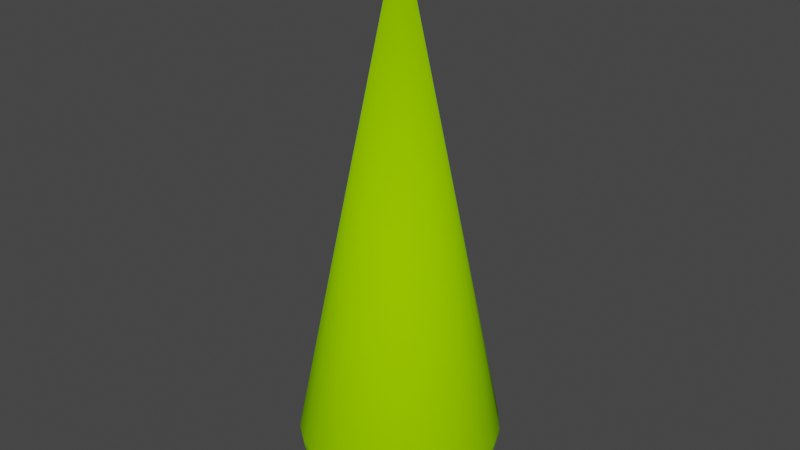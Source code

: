 # Source: HPK14m.blend  (saved by Blender 4.0.36; exported with 4.5.12 LTS)
import bpy
from mathutils import Matrix  # noqa: F401  (used for matrix-valued properties, if any)

bpy.ops.wm.read_factory_settings(use_empty=True)
scene = bpy.context.scene
scene.name = 'Scene'

# ---- collections
col_collection = bpy.data.collections.new('Collection'); scene.collection.children.link(col_collection)

# ---- materials (node trees are filled in below, after node groups)
mat_trunk = bpy.data.materials.new('Trunk')
mat_trunk.use_transparent_shadow = False
mat_trunk.diffuse_color = (0.3922, 0.1961, 0.0, 1.0)
mat_trunk.roughness = 1.0
mat_canopy = bpy.data.materials.new('Canopy')
mat_canopy.use_transparent_shadow = False
mat_canopy.diffuse_color = (0.2941, 0.6863, 0.0, 1.0)
mat_canopy.roughness = 1.0

# ---- material node trees
mat_trunk.use_nodes = True; mat_trunk.node_tree.nodes.clear()
_N = mat_trunk.node_tree.nodes; _L = mat_trunk.node_tree.links
n0 = _N.new('ShaderNodeBsdfPrincipled'); n0.name = 'Principled BSDF'; n0.location = (0, 300)
n0.inputs[0].default_value = (0.3922, 0.1961, 0.0, 1.0)
n0.inputs[2].default_value = 1.0
n0.inputs[3].default_value = 1.45
n0.inputs[13].default_value = 0.0
n1 = _N.new('ShaderNodeOutputMaterial'); n1.name = 'Material Output'; n1.location = (280, 300)
_L.new(n0.outputs[0], n1.inputs[0])
n1.is_active_output = True
mat_canopy.use_nodes = True; mat_canopy.node_tree.nodes.clear()
_N = mat_canopy.node_tree.nodes; _L = mat_canopy.node_tree.links
n0 = _N.new('ShaderNodeBsdfPrincipled'); n0.name = 'Principled BSDF'; n0.location = (0, 300)
n0.inputs[0].default_value = (0.2941, 0.6863, 0.0, 1.0)
n0.inputs[2].default_value = 1.0
n0.inputs[3].default_value = 1.45
n0.inputs[13].default_value = 0.0
n1 = _N.new('ShaderNodeOutputMaterial'); n1.name = 'Material Output'; n1.location = (280, 300)
_L.new(n0.outputs[0], n1.inputs[0])
n1.is_active_output = True

# ---- world
world_world = bpy.data.worlds.new('World'); scene.world = world_world
world_world.use_nodes = True; world_world.node_tree.nodes.clear()
_N = world_world.node_tree.nodes; _L = world_world.node_tree.links
n0 = _N.new('ShaderNodeOutputWorld'); n0.name = 'World Output'; n0.location = (300, 300)
n1 = _N.new('ShaderNodeBackground'); n1.name = 'Background'; n1.location = (10, 300)
n1.inputs[0].default_value = (0.05088, 0.05088, 0.05088, 1.0)
_L.new(n1.outputs[0], n0.inputs[0])
n0.is_active_output = True
world_world.color = (0.05088, 0.05088, 0.05088)
world_world.use_sun_shadow = False
world_world.sun_shadow_jitter_overblur = 0.0

# ---- meshes
me_hpk14m = bpy.data.meshes.new('HPK14m')
me_hpk14m.from_pydata([(0.1498, -1.131e-08, 0.0), (0.15, 0.001708, 0.0), (0.1453, -0.03717, 0.0), (0.1307, -0.07352, 0.0), (0.1073, -0.1049, 0.0), (0.07647, -0.129, 0.0), (0.04047, -0.1444, 0.0), (0.001708, -0.15, 0.0), (-0.03717, -0.1453, 0.0), (-0.07352, -0.1307, 0.0), (-0.1049, -0.1073, 0.0), (-0.129, -0.07647, 0.0), (-0.1444, -0.04047, 0.0), (-0.15, -0.001708, 0.0), (-0.1498, 1.131e-08, 0.0), (-0.1453, 0.03717, 0.0), (-0.1307, 0.07352, 0.0), (-0.1073, 0.1049, 0.0), (-0.07647, 0.129, 0.0), (-0.04047, 0.1444, 0.0), (-0.001708, 0.15, 0.0), (0.03717, 0.1453, 0.0), (0.07352, 0.1307, 0.0), (0.1049, 0.1073, 0.0), (0.129, 0.07647, 0.0), (0.1444, 0.04047, 0.0), (0.1073, -0.1049, 13.0), (0.1307, -0.07352, 13.0), (0.07647, -0.129, 13.0), (0.04047, -0.1444, 13.0), (0.001708, -0.15, 13.0), (-0.03717, -0.1453, 13.0), (-0.07352, -0.1307, 13.0), (-0.1049, -0.1073, 13.0), (-0.129, -0.07647, 13.0), (-0.1444, -0.04047, 13.0), (-0.15, -0.001708, 13.0), (-0.1453, 0.03717, 13.0), (-0.1498, 1.131e-08, 13.0), (-0.1307, 0.07352, 13.0), (-0.1073, 0.1049, 13.0), (-0.07647, 0.129, 13.0), (-0.04047, 0.1444, 13.0), (-0.001708, 0.15, 13.0), (0.03717, 0.1453, 13.0), (0.07352, 0.1307, 13.0), (0.1049, 0.1073, 13.0), (0.129, 0.07647, 13.0), (0.1444, 0.04047, 13.0), (0.15, 0.001708, 13.0), (0.1453, -0.03717, 13.0), (0.1498, -1.131e-08, 13.0), (2.493, 0.02839, 1.365), (2.4, 0.6726, 1.365), (2.461, 0.02803, 1.223), (2.37, 0.664, 1.223), (2.503, 0.02851, 1.51), (2.411, 0.6755, 1.51), (-4.62e-14, -1.155e-14, 14.0), (2.415, -0.6177, 1.365), (2.384, -0.6098, 1.223), (2.333, -0.5968, 1.085), (2.408, 0.02743, 1.085), (2.263, -0.5788, 0.9551), (2.336, 0.0266, 0.9551), (2.175, -0.5563, 0.8344), (2.245, 0.02557, 0.8344), (2.07, -0.5295, 0.7252), (2.137, 0.02434, 0.7252), (1.951, -0.499, 0.6294), (2.014, 0.02294, 0.6294), (1.819, -0.4653, 0.5487), (1.878, 0.02138, 0.5487), (1.677, -0.4289, 0.4845), (1.731, 0.01971, 0.4845), (1.527, -0.3905, 0.4378), (1.576, 0.01795, 0.4378), (1.371, -0.3507, 0.4095), (1.415, 0.01612, 0.4095), (1.213, -0.3102, 0.4), (1.252, 0.01426, 0.4), (2.426, -0.6204, 1.51), (1.234, -0.6936, 0.4095), (1.091, -0.6135, 0.4), (1.374, -0.7723, 0.4378), (1.637, -0.9203, 0.5487), (1.509, -0.8483, 0.4845), (1.343, -1.313, 0.5487), (1.238, -1.21, 0.4845), (1.44, -1.408, 0.6294), (1.755, -0.987, 0.6294), (1.528, -1.494, 0.7252), (1.863, -1.047, 0.7252), (1.605, -1.569, 0.8344), (1.957, -1.1, 0.8344), (1.67, -1.633, 0.9551), (2.036, -1.145, 0.9551), (1.722, -1.683, 1.085), (2.099, -1.18, 1.085), (1.76, -1.72, 1.223), (2.145, -1.206, 1.223), (1.783, -1.743, 1.365), (2.173, -1.222, 1.365), (1.127, -1.101, 0.4378), (1.228, -2.072, 1.085), (1.191, -2.009, 0.9551), (0.6498, -2.319, 1.085), (0.6302, -2.249, 0.9551), (0.664, -2.37, 1.223), (1.255, -2.117, 1.223), (0.6726, -2.4, 1.365), (1.271, -2.145, 1.365), (0.6755, -2.411, 1.51), (1.276, -2.154, 1.51), (0.6057, -2.162, 0.8344), (1.145, -1.931, 0.8344), (0.5766, -2.058, 0.7252), (1.089, -1.838, 0.7252), (0.5433, -1.939, 0.6294), (1.027, -1.732, 0.6294), (0.5066, -1.808, 0.5487), (0.9573, -1.615, 0.5487), (0.467, -1.667, 0.4845), (0.8824, -1.489, 0.4845), (0.4252, -1.517, 0.4378), (0.8034, -1.356, 0.4378), (0.3818, -1.363, 0.4095), (0.7215, -1.217, 0.4095), (0.3377, -1.205, 0.4), (0.6382, -1.077, 0.4), (1.79, -1.75, 1.51), (1.012, -0.9892, 0.4095), (0.02803, -2.461, 1.223), (0.02743, -2.408, 1.085), (0.02851, -2.503, 1.51), (0.02839, -2.493, 1.365), (2.182, -1.227, 1.51), (-0.6098, -2.384, 1.223), (-0.5968, -2.333, 1.085), (-0.6177, -2.415, 1.365), (-1.206, -2.145, 1.223), (-1.18, -2.099, 1.085), (-1.145, -2.036, 0.9551), (-0.5788, -2.263, 0.9551), (-1.1, -1.957, 0.8344), (-0.5563, -2.175, 0.8344), (0.0266, -2.336, 0.9551), (0.02557, -2.245, 0.8344), (-0.5295, -2.07, 0.7252), (0.02434, -2.137, 0.7252), (-0.499, -1.951, 0.6294), (0.02294, -2.014, 0.6294), (-0.4653, -1.819, 0.5487), (0.02138, -1.878, 0.5487), (-1.222, -2.173, 1.365), (-1.227, -2.182, 1.51), (-0.6204, -2.426, 1.51), (-1.75, -1.79, 1.51), (-2.154, -1.276, 1.51), (-2.145, -1.271, 1.365), (-1.743, -1.783, 1.365), (-2.117, -1.255, 1.223), (-1.72, -1.76, 1.223), (-2.411, -0.6755, 1.51), (-2.503, -0.02851, 1.51), (-2.426, 0.6204, 1.51), (-2.415, 0.6177, 1.365), (-2.493, -0.02839, 1.365), (-2.4, -0.6726, 1.365), (-2.384, 0.6098, 1.223), (-2.461, -0.02803, 1.223), (-2.333, 0.5968, 1.085), (-2.408, -0.02743, 1.085), (-2.263, 0.5788, 0.9551), (-2.336, -0.0266, 0.9551), (-2.175, 0.5563, 0.8344), (-2.245, -0.02557, 0.8344), (-2.07, 0.5295, 0.7252), (-2.137, -0.02434, 0.7252), (-2.319, -0.6498, 1.085), (-2.249, -0.6302, 0.9551), (-2.162, -0.6057, 0.8344), (-2.058, -0.5766, 0.7252), (-2.014, -0.02294, 0.6294), (-1.939, -0.5433, 0.6294), (-1.878, -0.02138, 0.5487), (-1.808, -0.5066, 0.5487), (-1.731, -0.01971, 0.4845), (-1.667, -0.467, 0.4845), (-1.819, 0.4653, 0.5487), (-1.677, 0.4289, 0.4845), (-1.838, -1.089, 0.7252), (-1.732, -1.027, 0.6294), (-1.576, -0.01795, 0.4378), (-1.517, -0.4252, 0.4378), (-1.415, -0.01612, 0.4095), (-1.363, -0.3818, 0.4095), (-1.527, 0.3905, 0.4378), (-1.371, 0.3507, 0.4095), (-1.213, 0.3102, 0.4), (-1.252, -0.01426, 0.4), (-1.205, -0.3377, 0.4), (-1.931, -1.145, 0.8344), (-1.569, -1.605, 0.8344), (-1.494, -1.528, 0.7252), (-2.009, -1.191, 0.9551), (-1.633, -1.67, 0.9551), (-2.072, -1.228, 1.085), (-1.683, -1.722, 1.085), (-1.615, -0.9573, 0.5487), (-1.408, -1.44, 0.6294), (-1.313, -1.343, 0.5487), (-0.987, -1.755, 0.6294), (-0.9203, -1.637, 0.5487), (-1.21, -1.238, 0.4845), (-0.8483, -1.509, 0.4845), (-1.101, -1.127, 0.4378), (-0.7723, -1.374, 0.4378), (-0.9892, -1.012, 0.4095), (-0.6936, -1.234, 0.4095), (-0.875, -0.8952, 0.4), (-0.6135, -1.091, 0.4), (-1.217, -0.7215, 0.4095), (-1.077, -0.6382, 0.4), (-0.3507, -1.371, 0.4095), (-0.3102, -1.213, 0.4), (-1.489, -0.8824, 0.4845), (-1.047, -1.863, 0.7252), (-1.356, -0.8034, 0.4378), (-2.37, -0.664, 1.223), (-0.4289, -1.677, 0.4845), (-0.3905, -1.527, 0.4378), (0.01971, -1.731, 0.4845), (0.01795, -1.576, 0.4378), (-1.951, 0.499, 0.6294), (0.8952, -0.875, 0.4), (2.145, 1.271, 1.365), (2.117, 1.255, 1.223), (1.743, 1.783, 1.365), (1.72, 1.76, 1.223), (2.072, 1.228, 1.085), (1.683, 1.722, 1.085), (2.009, 1.191, 0.9551), (1.633, 1.67, 0.9551), (1.931, 1.145, 0.8344), (1.569, 1.605, 0.8344), (1.838, 1.089, 0.7252), (1.494, 1.528, 0.7252), (1.732, 1.027, 0.6294), (1.408, 1.44, 0.6294), (1.615, 0.9573, 0.5487), (1.313, 1.343, 0.5487), (1.18, 2.099, 1.085), (1.145, 2.036, 0.9551), (1.1, 1.957, 0.8344), (1.047, 1.863, 0.7252), (0.5563, 2.175, 0.8344), (0.5295, 2.07, 0.7252), (0.987, 1.755, 0.6294), (0.499, 1.951, 0.6294), (0.9203, 1.637, 0.5487), (0.4653, 1.819, 0.5487), (0.5968, 2.333, 1.085), (0.5788, 2.263, 0.9551), (1.21, 1.238, 0.4845), (0.8483, 1.509, 0.4845), (1.101, 1.127, 0.4378), (0.7723, 1.374, 0.4378), (1.489, 0.8824, 0.4845), (1.356, 0.8034, 0.4378), (0.9892, 1.012, 0.4095), (0.6936, 1.234, 0.4095), (0.875, 0.8952, 0.4), (0.6135, 1.091, 0.4), (1.217, 0.7215, 0.4095), (1.206, 2.145, 1.223), (0.6098, 2.384, 1.223), (1.222, 2.173, 1.365), (0.6177, 2.415, 1.365), (1.227, 2.182, 1.51), (0.6204, 2.426, 1.51), (1.077, 0.6382, 0.4), (1.75, 1.79, 1.51), (2.058, 0.5766, 0.7252), (1.939, 0.5433, 0.6294), (2.162, 0.6057, 0.8344), (2.249, 0.6302, 0.9551), (2.319, 0.6498, 1.085), (2.154, 1.276, 1.51), (1.363, 0.3818, 0.4095), (1.205, 0.3377, 0.4), (1.517, 0.4252, 0.4378), (1.667, 0.467, 0.4845), (1.808, 0.5066, 0.5487), (-1.374, 0.7723, 0.4378), (-1.234, 0.6936, 0.4095), (-1.509, 0.8483, 0.4845), (-1.637, 0.9203, 0.5487), (-1.863, 1.047, 0.7252), (-1.755, 0.987, 0.6294), (-1.957, 1.1, 0.8344), (-2.036, 1.145, 0.9551), (-2.099, 1.18, 1.085), (-2.145, 1.206, 1.223), (-2.173, 1.222, 1.365), (-2.182, 1.227, 1.51), (-1.127, 1.101, 0.4378), (-1.012, 0.9892, 0.4095), (-0.8952, 0.875, 0.4), (-1.091, 0.6135, 0.4), (-1.238, 1.21, 0.4845), (-1.343, 1.313, 0.5487), (-1.44, 1.408, 0.6294), (-1.528, 1.494, 0.7252), (-1.605, 1.569, 0.8344), (-1.67, 1.633, 0.9551), (-1.722, 1.683, 1.085), (-1.76, 1.72, 1.223), (-1.783, 1.743, 1.365), (-1.79, 1.75, 1.51), (-0.7215, 1.217, 0.4095), (-0.6382, 1.077, 0.4), (-1.089, 1.838, 0.7252), (-1.027, 1.732, 0.6294), (-0.5766, 2.058, 0.7252), (-0.5433, 1.939, 0.6294), (-0.5066, 1.808, 0.5487), (-0.9573, 1.615, 0.5487), (-0.467, 1.667, 0.4845), (-0.8824, 1.489, 0.4845), (-0.4252, 1.517, 0.4378), (-0.8034, 1.356, 0.4378), (-0.3818, 1.363, 0.4095), (-0.6057, 2.162, 0.8344), (-1.145, 1.931, 0.8344), (-0.6302, 2.249, 0.9551), (-1.191, 2.009, 0.9551), (-0.6498, 2.319, 1.085), (-1.228, 2.072, 1.085), (-0.664, 2.37, 1.223), (-1.255, 2.117, 1.223), (-1.276, 2.154, 1.51), (-1.271, 2.145, 1.365), (-0.3377, 1.205, 0.4), (0.01612, -1.415, 0.4095), (0.01426, -1.252, 0.4), (-0.01426, 1.252, 0.4), (0.3102, 1.213, 0.4), (-0.6726, 2.4, 1.365), (-0.6755, 2.411, 1.51), (-0.01612, 1.415, 0.4095), (-0.01795, 1.576, 0.4378), (-0.01971, 1.731, 0.4845), (-0.02138, 1.878, 0.5487), (-0.02294, 2.014, 0.6294), (-0.02434, 2.137, 0.7252), (0.4289, 1.677, 0.4845), (0.3905, 1.527, 0.4378), (0.3507, 1.371, 0.4095), (-0.02851, 2.503, 1.51), (-0.02839, 2.493, 1.365), (-0.02803, 2.461, 1.223), (-0.02743, 2.408, 1.085), (-0.0266, 2.336, 0.9551), (-0.02557, 2.245, 0.8344)], [], [(0, 21, 22), (0, 22, 23), (0, 23, 24), (0, 24, 25), (0, 25, 1), (20, 21, 0), (3, 0, 2), (4, 0, 3), (5, 0, 4), (6, 0, 5), (7, 0, 6), (14, 15, 16), (14, 16, 17), (14, 17, 18), (14, 18, 19), (14, 19, 20), (14, 20, 0), (14, 0, 7), (8, 14, 7), (12, 13, 14), (9, 14, 8), (11, 12, 14), (10, 11, 14), (10, 14, 9), (4, 27, 26), (4, 3, 27), (26, 28, 5), (26, 5, 4), (28, 29, 6), (28, 6, 5), (29, 30, 7), (29, 7, 6), (30, 31, 8), (30, 8, 7), (31, 32, 9), (31, 9, 8), (32, 33, 10), (32, 10, 9), (11, 33, 34), (11, 10, 33), (12, 34, 35), (12, 11, 34), (13, 35, 36), (13, 12, 35), (13, 36, 38), (14, 13, 38), (15, 38, 37), (15, 14, 38), (16, 37, 39), (16, 15, 37), (17, 39, 40), (17, 16, 39), (40, 41, 18), (40, 18, 17), (41, 42, 19), (41, 19, 18), (42, 43, 20), (42, 20, 19), (43, 44, 21), (43, 21, 20), (44, 45, 22), (44, 22, 21), (45, 46, 23), (45, 23, 22), (24, 46, 47), (24, 23, 46), (25, 47, 48), (25, 24, 47), (1, 48, 49), (1, 25, 48), (1, 49, 51), (0, 1, 51), (2, 51, 50), (2, 0, 51), (51, 27, 50), (51, 30, 29), (51, 29, 28), (51, 28, 26), (51, 26, 27), (48, 51, 49), (47, 51, 48), (46, 51, 47), (45, 51, 46), (44, 51, 45), (38, 36, 35), (38, 35, 34), (38, 34, 33), (38, 33, 32), (38, 32, 31), (38, 31, 30), (38, 30, 51), (43, 38, 51), (43, 51, 44), (42, 38, 43), (39, 37, 38), (41, 38, 42), (40, 39, 38), (40, 38, 41), (3, 50, 27), (3, 2, 50), (55, 53, 52), (55, 52, 54), (56, 53, 57), (52, 53, 56), (56, 57, 58), (54, 52, 59), (54, 59, 60), (54, 60, 61), (62, 54, 61), (62, 61, 63), (64, 62, 63), (66, 64, 63), (66, 63, 65), (66, 65, 67), (68, 66, 67), (69, 70, 68), (67, 69, 68), (71, 72, 70), (69, 71, 70), (73, 74, 72), (71, 73, 72), (75, 76, 74), (73, 75, 74), (77, 78, 76), (75, 77, 76), (79, 80, 78), (77, 79, 78), (59, 56, 81), (59, 52, 56), (56, 58, 81), (82, 83, 79), (82, 79, 77), (84, 82, 77), (84, 77, 75), (85, 86, 73), (85, 73, 71), (85, 88, 86), (87, 88, 85), (90, 87, 85), (89, 87, 90), (92, 89, 90), (91, 89, 92), (91, 92, 94), (93, 91, 94), (96, 95, 93), (94, 96, 93), (97, 96, 98), (95, 96, 97), (97, 100, 99), (97, 98, 100), (99, 102, 101), (99, 100, 102), (86, 103, 84), (88, 103, 86), (95, 104, 105), (97, 104, 95), (105, 104, 106), (105, 106, 107), (109, 108, 106), (109, 106, 104), (111, 110, 108), (111, 108, 109), (113, 112, 110), (113, 110, 111), (112, 113, 58), (105, 107, 114), (115, 105, 114), (116, 117, 115), (114, 116, 115), (116, 118, 119), (116, 119, 117), (120, 121, 119), (118, 120, 119), (120, 122, 123), (120, 123, 121), (124, 125, 123), (122, 124, 123), (126, 127, 125), (124, 126, 125), (128, 129, 127), (126, 128, 127), (113, 130, 58), (130, 113, 111), (130, 111, 101), (99, 111, 109), (101, 111, 99), (97, 109, 104), (99, 109, 97), (115, 117, 91), (115, 91, 93), (93, 95, 105), (93, 105, 115), (117, 119, 89), (117, 89, 91), (123, 125, 103), (123, 103, 88), (125, 127, 131), (125, 131, 103), (121, 123, 88), (121, 88, 87), (108, 132, 133), (106, 108, 133), (110, 134, 135), (112, 134, 110), (130, 102, 136), (101, 102, 130), (133, 132, 137), (133, 137, 138), (135, 139, 137), (132, 135, 137), (138, 137, 140), (138, 140, 141), (138, 141, 142), (143, 138, 142), (145, 143, 142), (145, 142, 144), (147, 146, 143), (147, 143, 145), (147, 145, 148), (149, 147, 148), (150, 151, 149), (148, 150, 149), (152, 153, 151), (150, 152, 151), (133, 138, 143), (146, 133, 143), (137, 154, 140), (139, 154, 137), (156, 155, 154), (156, 154, 139), (155, 156, 58), (157, 155, 58), (58, 158, 157), (158, 160, 157), (159, 160, 158), (161, 160, 159), (161, 162, 160), (58, 163, 158), (163, 58, 164), (164, 58, 165), (165, 167, 164), (166, 167, 165), (167, 163, 164), (167, 168, 163), (169, 170, 167), (166, 169, 167), (169, 171, 172), (169, 172, 170), (173, 174, 172), (171, 173, 172), (173, 175, 176), (173, 176, 174), (177, 178, 176), (175, 177, 176), (172, 174, 180), (172, 180, 179), (176, 178, 182), (176, 182, 181), (184, 182, 178), (184, 178, 183), (186, 184, 183), (186, 183, 185), (188, 186, 185), (188, 185, 187), (185, 189, 190), (187, 185, 190), (191, 182, 184), (192, 191, 184), (194, 188, 187), (194, 187, 193), (196, 194, 193), (196, 193, 195), (195, 193, 197), (195, 197, 198), (195, 198, 199), (200, 195, 199), (201, 196, 195), (201, 195, 200), (154, 157, 160), (155, 157, 154), (202, 181, 182), (191, 202, 182), (204, 203, 202), (204, 202, 191), (205, 202, 203), (205, 203, 206), (207, 206, 208), (205, 206, 207), (181, 202, 205), (180, 181, 205), (193, 187, 190), (193, 190, 197), (192, 184, 186), (209, 192, 186), (211, 210, 192), (211, 192, 209), (212, 211, 213), (210, 211, 212), (213, 214, 215), (211, 214, 213), (215, 216, 217), (214, 216, 215), (216, 218, 219), (216, 219, 217), (219, 220, 221), (218, 220, 219), (220, 222, 223), (218, 222, 220), (219, 221, 225), (219, 225, 224), (214, 211, 209), (214, 209, 226), (227, 210, 212), (204, 210, 227), (141, 162, 208), (140, 162, 141), (222, 196, 201), (223, 222, 201), (216, 214, 226), (216, 226, 228), (218, 228, 222), (216, 228, 218), (228, 194, 196), (222, 228, 196), (226, 188, 194), (228, 226, 194), (180, 205, 207), (179, 180, 207), (179, 161, 229), (179, 207, 161), (217, 231, 230), (215, 217, 230), (231, 233, 232), (230, 231, 232), (209, 186, 188), (226, 209, 188), (144, 142, 206), (144, 206, 203), (58, 130, 136), (183, 234, 189), (185, 183, 189), (178, 177, 234), (183, 178, 234), (232, 233, 124), (232, 124, 122), (127, 129, 235), (127, 235, 131), (119, 121, 87), (119, 87, 89), (85, 71, 69), (90, 85, 69), (92, 90, 69), (92, 69, 67), (94, 92, 67), (94, 67, 65), (63, 96, 94), (65, 63, 94), (63, 61, 98), (63, 98, 96), (60, 100, 98), (61, 60, 98), (100, 59, 102), (100, 60, 59), (136, 59, 81), (102, 59, 136), (58, 136, 81), (84, 75, 73), (86, 84, 73), (55, 236, 53), (55, 237, 236), (236, 239, 238), (237, 239, 236), (237, 241, 239), (240, 241, 237), (240, 243, 241), (242, 243, 240), (243, 242, 244), (245, 243, 244), (244, 246, 247), (244, 247, 245), (246, 248, 249), (246, 249, 247), (248, 250, 251), (248, 251, 249), (253, 241, 243), (252, 241, 253), (245, 254, 253), (243, 245, 253), (254, 245, 247), (255, 254, 247), (257, 256, 254), (257, 254, 255), (259, 257, 255), (259, 255, 258), (261, 259, 258), (261, 258, 260), (249, 255, 247), (258, 255, 249), (252, 253, 263), (252, 263, 262), (251, 258, 249), (260, 258, 251), (264, 260, 251), (265, 260, 264), (266, 265, 264), (267, 265, 266), (268, 269, 266), (268, 266, 264), (270, 267, 266), (271, 267, 270), (272, 271, 270), (273, 271, 272), (250, 268, 264), (250, 264, 251), (269, 274, 270), (269, 270, 266), (252, 262, 276), (275, 252, 276), (278, 277, 275), (278, 275, 276), (278, 279, 277), (280, 279, 278), (274, 281, 272), (274, 272, 270), (275, 239, 241), (275, 241, 252), (253, 254, 256), (253, 256, 263), (277, 282, 238), (279, 282, 277), (282, 279, 58), (277, 238, 239), (277, 239, 275), (284, 248, 246), (283, 284, 246), (283, 246, 244), (285, 283, 244), (242, 286, 285), (244, 242, 285), (240, 287, 286), (242, 240, 286), (287, 237, 55), (287, 240, 237), (57, 236, 288), (53, 236, 57), (57, 288, 58), (78, 80, 290), (78, 290, 289), (76, 78, 289), (76, 289, 291), (74, 76, 291), (74, 291, 292), (72, 74, 292), (72, 292, 293), (70, 72, 293), (70, 293, 284), (68, 70, 284), (68, 284, 283), (283, 285, 66), (283, 66, 68), (285, 286, 64), (285, 64, 66), (286, 287, 62), (286, 62, 64), (287, 55, 54), (287, 54, 62), (58, 288, 282), (279, 280, 58), (290, 281, 274), (289, 290, 274), (289, 274, 269), (291, 289, 269), (291, 269, 268), (292, 291, 268), (292, 268, 250), (293, 292, 250), (293, 250, 248), (284, 293, 248), (236, 282, 288), (236, 238, 282), (197, 294, 295), (198, 197, 295), (197, 190, 296), (197, 296, 294), (190, 189, 297), (190, 297, 296), (234, 177, 298), (234, 298, 299), (189, 234, 299), (189, 299, 297), (177, 175, 300), (177, 300, 298), (301, 300, 175), (301, 175, 173), (301, 173, 171), (302, 301, 171), (303, 302, 171), (303, 171, 169), (304, 169, 166), (303, 169, 304), (304, 165, 305), (304, 166, 165), (58, 305, 165), (307, 294, 306), (295, 294, 307), (308, 295, 307), (309, 295, 308), (306, 296, 310), (294, 296, 306), (310, 297, 311), (296, 297, 310), (311, 299, 312), (297, 299, 311), (299, 298, 313), (299, 313, 312), (300, 314, 313), (298, 300, 313), (314, 300, 301), (315, 314, 301), (315, 302, 316), (315, 301, 302), (199, 198, 295), (199, 295, 309), (316, 303, 317), (316, 302, 303), (318, 303, 304), (317, 303, 318), (318, 305, 319), (318, 304, 305), (58, 319, 305), (308, 320, 321), (307, 320, 308), (312, 313, 322), (312, 322, 323), (322, 324, 325), (323, 322, 325), (323, 325, 326), (327, 323, 326), (327, 326, 328), (329, 327, 328), (331, 329, 328), (331, 328, 330), (331, 330, 332), (320, 331, 332), (334, 333, 324), (322, 334, 324), (335, 333, 334), (335, 334, 336), (335, 336, 338), (337, 335, 338), (338, 339, 337), (340, 339, 338), (306, 331, 320), (306, 320, 307), (306, 310, 329), (306, 329, 331), (312, 323, 327), (311, 312, 327), (310, 311, 327), (310, 327, 329), (314, 334, 322), (313, 314, 322), (336, 334, 314), (336, 314, 315), (341, 319, 58), (317, 342, 340), (318, 342, 317), (315, 338, 336), (316, 338, 315), (319, 341, 342), (319, 342, 318), (316, 340, 338), (317, 340, 316), (321, 320, 332), (321, 332, 343), (108, 110, 135), (108, 135, 132), (345, 128, 126), (344, 345, 126), (210, 204, 191), (210, 191, 192), (273, 272, 281), (80, 281, 290), (346, 347, 273), (83, 80, 79), (83, 281, 80), (321, 343, 346), (129, 83, 235), (309, 308, 321), (309, 273, 281), (309, 346, 273), (309, 281, 83), (309, 321, 346), (345, 129, 128), (200, 199, 309), (221, 345, 225), (221, 83, 129), (221, 309, 83), (221, 129, 345), (223, 201, 200), (223, 200, 309), (223, 309, 221), (220, 223, 221), (168, 158, 163), (168, 159, 158), (233, 344, 126), (233, 126, 124), (217, 219, 224), (217, 224, 231), (153, 120, 118), (151, 153, 118), (153, 232, 122), (153, 122, 120), (135, 156, 139), (134, 156, 135), (227, 212, 150), (227, 150, 148), (114, 147, 149), (116, 114, 149), (204, 227, 144), (203, 204, 144), (107, 146, 147), (114, 107, 147), (212, 213, 152), (212, 152, 150), (107, 106, 133), (107, 133, 146), (141, 208, 206), (141, 206, 142), (156, 134, 58), (170, 172, 179), (170, 179, 229), (230, 232, 153), (152, 230, 153), (134, 112, 58), (144, 227, 148), (144, 148, 145), (161, 208, 162), (207, 208, 161), (229, 159, 168), (229, 161, 159), (174, 176, 181), (174, 181, 180), (213, 215, 230), (213, 230, 152), (225, 345, 344), (224, 225, 344), (231, 224, 344), (231, 344, 233), (149, 151, 118), (149, 118, 116), (167, 170, 229), (167, 229, 168), (154, 160, 162), (154, 162, 140), (342, 348, 339), (342, 339, 340), (342, 349, 348), (341, 349, 342), (349, 341, 58), (343, 332, 350), (343, 350, 346), (332, 330, 351), (332, 351, 350), (330, 328, 352), (330, 352, 351), (328, 326, 353), (328, 353, 352), (326, 325, 354), (326, 354, 353), (324, 355, 354), (325, 324, 354), (261, 260, 265), (356, 261, 265), (357, 356, 265), (357, 265, 267), (358, 357, 267), (358, 267, 271), (347, 358, 271), (347, 271, 273), (359, 58, 280), (360, 280, 278), (359, 280, 360), (276, 361, 360), (278, 276, 360), (276, 262, 362), (276, 362, 361), (262, 263, 363), (262, 363, 362), (256, 364, 363), (263, 256, 363), (257, 355, 364), (256, 257, 364), (355, 257, 259), (354, 355, 259), (353, 354, 259), (353, 259, 261), (353, 261, 356), (352, 353, 356), (351, 352, 356), (351, 356, 357), (351, 357, 358), (350, 351, 358), (350, 358, 347), (346, 350, 347), (348, 359, 360), (349, 359, 348), (361, 339, 348), (360, 361, 348), (361, 362, 337), (361, 337, 339), (362, 363, 335), (362, 335, 337), (363, 364, 333), (363, 333, 335), (364, 355, 324), (364, 324, 333), (349, 58, 359), (82, 235, 83), (131, 235, 82), (84, 131, 82), (103, 131, 84)])
me_hpk14m.polygons.foreach_set('use_smooth', [True] * 722)
me_hpk14m.polygons.foreach_set('material_index', [0, 0, 0, 0, 0, 0, 0, 0, 0, 0, 0, 0, 0, 0, 0, 0, 0, 0, 0, 0, 0, 0, 0, 0, 0, 0, 0, 0, 0, 0, 0, 0, 0, 0, 0, 0, 0, 0, 0, 0, 0, 0, 0, 0, 0, 0, 0, 0, 0, 0, 0, 0, 0, 0, 0, 0, 0, 0, 0, 0, 0, 0, 0, 0, 0, 0, 0, 0, 0, 0, 0, 0, 0, 0, 0, 0, 0, 0, 0, 0, 0, 0, 0, 0, 0, 0, 0, 0, 0, 0, 0, 0, 0, 0, 0, 0, 0, 0, 0, 0, 1, 1, 1, 1, 1, 1, 1, 1, 1, 1, 1, 1, 1, 1, 1, 1, 1, 1, 1, 1, 1, 1, 1, 1, 1, 1, 1, 1, 1, 1, 1, 1, 1, 1, 1, 1, 1, 1, 1, 1, 1, 1, 1, 1, 1, 1, 1, 1, 1, 1, 1, 1, 1, 1, 1, 1, 1, 1, 1, 1, 1, 1, 1, 1, 1, 1, 1, 1, 1, 1, 1, 1, 1, 1, 1, 1, 1, 1, 1, 1, 1, 1, 1, 1, 1, 1, 1, 1, 1, 1, 1, 1, 1, 1, 1, 1, 1, 1, 1, 1, 1, 1, 1, 1, 1, 1, 1, 1, 1, 1, 1, 1, 1, 1, 1, 1, 1, 1, 1, 1, 1, 1, 1, 1, 1, 1, 1, 1, 1, 1, 1, 1, 1, 1, 1, 1, 1, 1, 1, 1, 1, 1, 1, 1, 1, 1, 1, 1, 1, 1, 1, 1, 1, 1, 1, 1, 1, 1, 1, 1, 1, 1, 1, 1, 1, 1, 1, 1, 1, 1, 1, 1, 1, 1, 1, 1, 1, 1, 1, 1, 1, 1, 1, 1, 1, 1, 1, 1, 1, 1, 1, 1, 1, 1, 1, 1, 1, 1, 1, 1, 1, 1, 1, 1, 1, 1, 1, 1, 1, 1, 1, 1, 1, 1, 1, 1, 1, 1, 1, 1, 1, 1, 1, 1, 1, 1, 1, 1, 1, 1, 1, 1, 1, 1, 1, 1, 1, 1, 1, 1, 1, 1, 1, 1, 1, 1, 1, 1, 1, 1, 1, 1, 1, 1, 1, 1, 1, 1, 1, 1, 1, 1, 1, 1, 1, 1, 1, 1, 1, 1, 1, 1, 1, 1, 1, 1, 1, 1, 1, 1, 1, 1, 1, 1, 1, 1, 1, 1, 1, 1, 1, 1, 1, 1, 1, 1, 1, 1, 1, 1, 1, 1, 1, 1, 1, 1, 1, 1, 1, 1, 1, 1, 1, 1, 1, 1, 1, 1, 1, 1, 1, 1, 1, 1, 1, 1, 1, 1, 1, 1, 1, 1, 1, 1, 1, 1, 1, 1, 1, 1, 1, 1, 1, 1, 1, 1, 1, 1, 1, 1, 1, 1, 1, 1, 1, 1, 1, 1, 1, 1, 1, 1, 1, 1, 1, 1, 1, 1, 1, 1, 1, 1, 1, 1, 1, 1, 1, 1, 1, 1, 1, 1, 1, 1, 1, 1, 1, 1, 1, 1, 1, 1, 1, 1, 1, 1, 1, 1, 1, 1, 1, 1, 1, 1, 1, 1, 1, 1, 1, 1, 1, 1, 1, 1, 1, 1, 1, 1, 1, 1, 1, 1, 1, 1, 1, 1, 1, 1, 1, 1, 1, 1, 1, 1, 1, 1, 1, 1, 1, 1, 1, 1, 1, 1, 1, 1, 1, 1, 1, 1, 1, 1, 1, 1, 1, 1, 1, 1, 1, 1, 1, 1, 1, 1, 1, 1, 1, 1, 1, 1, 1, 1, 1, 1, 1, 1, 1, 1, 1, 1, 1, 1, 1, 1, 1, 1, 1, 1, 1, 1, 1, 1, 1, 1, 1, 1, 1, 1, 1, 1, 1, 1, 1, 1, 1, 1, 1, 1, 1, 1, 1, 1, 1, 1, 1, 1, 1, 1, 1, 1, 1, 1, 1, 1, 1, 1, 1, 1, 1, 1, 1, 1, 1, 1, 1, 1, 1, 1, 1, 1, 1, 1, 1, 1, 1, 1, 1, 1, 1, 1, 1, 1, 1, 1, 1, 1, 1, 1, 1, 1, 1, 1, 1, 1, 1, 1, 1, 1, 1, 1, 1, 1, 1, 1, 1, 1, 1, 1, 1, 1, 1, 1, 1, 1, 1, 1, 1, 1, 1, 1, 1, 1, 1, 1, 1, 1, 1, 1, 1, 1, 1, 1, 1, 1, 1, 1, 1, 1, 1, 1, 1, 1, 1, 1, 1, 1, 1, 1, 1, 1, 1, 1])
me_hpk14m.materials.append(mat_trunk)
me_hpk14m.materials.append(mat_canopy)
me_hpk14m.update()

# ---- objects
ob_hpk14m = bpy.data.objects.new('HPK14m', me_hpk14m)

# ---- transforms, parenting, visibility, modifiers, constraints
ob_hpk14m.location = (0.0, 0.0, 0.0)

# ---- collection membership
col_collection.objects.link(ob_hpk14m)

# ---- scene / render settings (as saved in the file)
scene.frame_start = 1; scene.frame_end = 250; scene.frame_set(1)
scene.render.engine = 'BLENDER_EEVEE_NEXT'
scene.render.image_settings.color_mode = 'RGB'
scene.cycles.sampling_pattern = 'TABULATED_SOBOL'
scene.view_settings.view_transform = 'Filmic'
bpy.context.view_layer.update()

# ---- added for rendering (the .blend has no active camera and no usable light): camera, sun
cam_auto = bpy.data.cameras.new('AutoCamera')
cam_auto.lens = 50.0
cam_auto.sensor_width = 36.0
cam_auto.clip_end = 1000.0
ob_auto_camera = bpy.data.objects.new('AutoCamera', cam_auto)
scene.collection.objects.link(ob_auto_camera)
ob_auto_camera.location = (14.5151, -17.4181, 18.6121)
ob_auto_camera.rotation_euler = (1.09748, -7.21219e-08, 0.694738)
scene.camera = ob_auto_camera
light_auto_sun = bpy.data.lights.new('AutoSun', 'SUN')
light_auto_sun.energy = 3.0
light_auto_sun.angle = 0.0523599
ob_auto_sun = bpy.data.objects.new('AutoSun', light_auto_sun)
scene.collection.objects.link(ob_auto_sun)
ob_auto_sun.rotation_euler = (0.872665, 0.174533, 0.523599)
bpy.context.view_layer.update()
